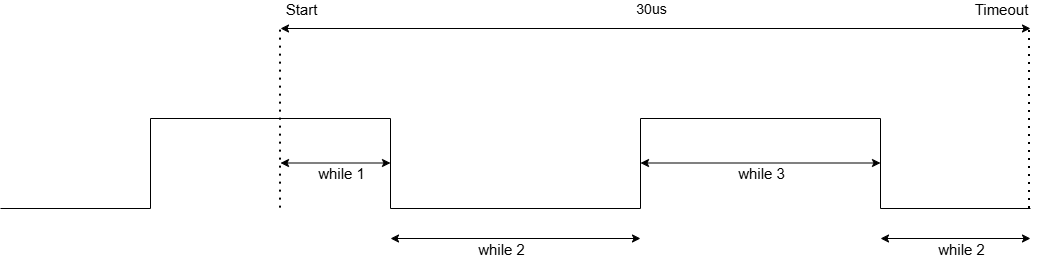

The diagram above was exported from draw.io. Its source (the exported page's mxGraphModel, read from the mxfile embedded in the PNG):
<mxGraphModel dx="1578" dy="741" grid="1" gridSize="10" guides="1" tooltips="1" connect="1" arrows="1" fold="1" page="0" pageScale="1" pageWidth="827" pageHeight="1169" math="0" shadow="0">
  <root>
    <mxCell id="0" />
    <mxCell id="1" parent="0" />
    <mxCell id="nsyrlK9o2KG-VHQmYDyW-1" parent="1" style="pointerEvents=1;verticalLabelPosition=bottom;shadow=0;dashed=0;align=center;html=1;verticalAlign=top;shape=mxgraph.electrical.waveforms.pulse_1;" value="" vertex="1">
      <mxGeometry height="90" width="540" x="110" y="410" as="geometry" />
    </mxCell>
    <mxCell id="nsyrlK9o2KG-VHQmYDyW-2" edge="1" parent="1" style="endArrow=classic;startArrow=classic;html=1;rounded=0;" value="">
      <mxGeometry height="50" relative="1" width="50" as="geometry">
        <mxPoint x="-100" y="320" as="sourcePoint" />
        <mxPoint x="650" y="320" as="targetPoint" />
      </mxGeometry>
    </mxCell>
    <mxCell id="nsyrlK9o2KG-VHQmYDyW-5" connectable="0" parent="nsyrlK9o2KG-VHQmYDyW-2" style="edgeLabel;html=1;align=center;verticalAlign=middle;resizable=0;points=[];fontSize=15;" value="Start" vertex="1">
      <mxGeometry relative="1" x="-0.8613" y="-2" as="geometry">
        <mxPoint x="-32" y="-22" as="offset" />
      </mxGeometry>
    </mxCell>
    <mxCell id="nsyrlK9o2KG-VHQmYDyW-6" connectable="0" parent="nsyrlK9o2KG-VHQmYDyW-2" style="edgeLabel;html=1;align=center;verticalAlign=middle;resizable=0;points=[];fontSize=15;" value="Timeout" vertex="1">
      <mxGeometry relative="1" x="0.9165" as="geometry">
        <mxPoint x="1" y="-20" as="offset" />
      </mxGeometry>
    </mxCell>
    <mxCell id="nsyrlK9o2KG-VHQmYDyW-7" connectable="0" parent="nsyrlK9o2KG-VHQmYDyW-2" style="edgeLabel;html=1;align=center;verticalAlign=middle;resizable=0;points=[];fontSize=14;" value="30us" vertex="1">
      <mxGeometry relative="1" x="-0.0316" y="-1" as="geometry">
        <mxPoint x="7" y="-21" as="offset" />
      </mxGeometry>
    </mxCell>
    <mxCell id="nsyrlK9o2KG-VHQmYDyW-8" edge="1" parent="1" style="endArrow=none;dashed=1;html=1;dashPattern=1 3;strokeWidth=2;rounded=0;" value="">
      <mxGeometry height="50" relative="1" width="50" as="geometry">
        <mxPoint x="-100" y="499.64" as="sourcePoint" />
        <mxPoint x="-100" y="320" as="targetPoint" />
      </mxGeometry>
    </mxCell>
    <mxCell id="nsyrlK9o2KG-VHQmYDyW-9" edge="1" parent="1" style="endArrow=none;dashed=1;html=1;dashPattern=1 3;strokeWidth=2;rounded=0;exitX=0;exitY=0.996;exitDx=0;exitDy=0;exitPerimeter=0;" value="">
      <mxGeometry height="50" relative="1" width="50" as="geometry">
        <mxPoint x="649" y="500" as="sourcePoint" />
        <mxPoint x="649" y="320" as="targetPoint" />
      </mxGeometry>
    </mxCell>
    <mxCell id="nsyrlK9o2KG-VHQmYDyW-18" edge="1" parent="1" style="endArrow=classic;startArrow=classic;html=1;rounded=0;" value="">
      <mxGeometry height="50" relative="1" width="50" as="geometry">
        <mxPoint x="-100" y="454.5" as="sourcePoint" />
        <mxPoint x="10" y="454.5" as="targetPoint" />
      </mxGeometry>
    </mxCell>
    <mxCell id="nsyrlK9o2KG-VHQmYDyW-19" connectable="0" parent="nsyrlK9o2KG-VHQmYDyW-18" style="edgeLabel;html=1;align=center;verticalAlign=middle;resizable=0;points=[];fontSize=15;" value="while 1" vertex="1">
      <mxGeometry relative="1" x="0.7091" y="-2" as="geometry">
        <mxPoint x="-34" y="8" as="offset" />
      </mxGeometry>
    </mxCell>
    <mxCell id="nsyrlK9o2KG-VHQmYDyW-20" parent="1" style="pointerEvents=1;verticalLabelPosition=bottom;shadow=0;dashed=0;align=center;html=1;verticalAlign=top;shape=mxgraph.electrical.waveforms.pulse_1;" value="" vertex="1">
      <mxGeometry height="90" width="540" x="-380" y="410" as="geometry" />
    </mxCell>
    <mxCell id="nsyrlK9o2KG-VHQmYDyW-21" edge="1" parent="1" style="endArrow=classic;startArrow=classic;html=1;rounded=0;" value="">
      <mxGeometry height="50" relative="1" width="50" as="geometry">
        <mxPoint x="10" y="530" as="sourcePoint" />
        <mxPoint x="260" y="530" as="targetPoint" />
      </mxGeometry>
    </mxCell>
    <mxCell id="nsyrlK9o2KG-VHQmYDyW-22" connectable="0" parent="nsyrlK9o2KG-VHQmYDyW-21" style="edgeLabel;html=1;align=center;verticalAlign=middle;resizable=0;points=[];fontSize=15;" value="while 2" vertex="1">
      <mxGeometry relative="1" x="-0.248" y="-2" as="geometry">
        <mxPoint x="16" y="8" as="offset" />
      </mxGeometry>
    </mxCell>
    <mxCell id="nsyrlK9o2KG-VHQmYDyW-23" edge="1" parent="1" style="endArrow=classic;startArrow=classic;html=1;rounded=0;" value="">
      <mxGeometry height="50" relative="1" width="50" as="geometry">
        <mxPoint x="260" y="454.5" as="sourcePoint" />
        <mxPoint x="500" y="454.5" as="targetPoint" />
      </mxGeometry>
    </mxCell>
    <mxCell id="nsyrlK9o2KG-VHQmYDyW-24" connectable="0" parent="nsyrlK9o2KG-VHQmYDyW-23" style="edgeLabel;html=1;align=center;verticalAlign=middle;resizable=0;points=[];fontSize=15;" value="while 3" vertex="1">
      <mxGeometry relative="1" x="-0.2167" y="-2" as="geometry">
        <mxPoint x="26" y="8" as="offset" />
      </mxGeometry>
    </mxCell>
    <mxCell id="nsyrlK9o2KG-VHQmYDyW-25" edge="1" parent="1" style="endArrow=classic;startArrow=classic;html=1;rounded=0;" value="">
      <mxGeometry height="50" relative="1" width="50" as="geometry">
        <mxPoint x="500" y="530" as="sourcePoint" />
        <mxPoint x="650" y="530" as="targetPoint" />
      </mxGeometry>
    </mxCell>
    <mxCell id="nsyrlK9o2KG-VHQmYDyW-26" connectable="0" parent="nsyrlK9o2KG-VHQmYDyW-25" style="edgeLabel;html=1;align=center;verticalAlign=middle;resizable=0;points=[];fontSize=15;" value="while 2" vertex="1">
      <mxGeometry relative="1" x="0.2533" y="-2" as="geometry">
        <mxPoint x="-14" y="8" as="offset" />
      </mxGeometry>
    </mxCell>
  </root>
</mxGraphModel>